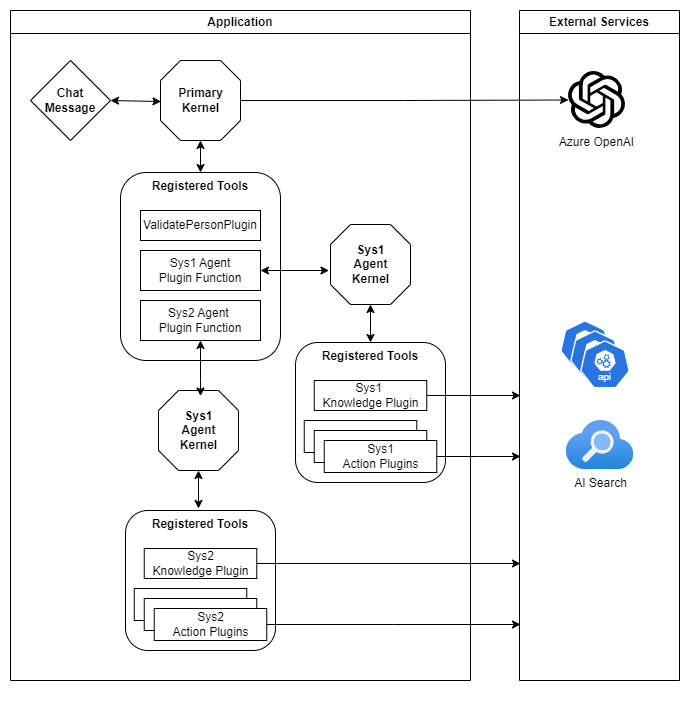

The diagram above was exported from draw.io. Its source (the exported page's mxGraphModel, read from the mxfile embedded in the PNG):
<mxGraphModel dx="1014" dy="757" grid="1" gridSize="10" guides="1" tooltips="1" connect="1" arrows="1" fold="1" page="1" pageScale="1" pageWidth="850" pageHeight="1100" math="0" shadow="0">
  <root>
    <mxCell id="0" />
    <mxCell id="1" parent="0" />
    <mxCell id="14" style="edgeStyle=none;html=1;exitX=1;exitY=0.5;exitDx=0;exitDy=0;entryX=0.006;entryY=0.513;entryDx=0;entryDy=0;startArrow=classic;startFill=1;entryPerimeter=0;" parent="1" source="13" target="qqZ84OHYJ5-wNa9iYr02-17" edge="1">
      <mxGeometry relative="1" as="geometry">
        <mxPoint x="170" y="110" as="targetPoint" />
        <Array as="points" />
      </mxGeometry>
    </mxCell>
    <mxCell id="13" value="Chat&lt;br&gt;Message" style="rhombus;whiteSpace=wrap;html=1;fontStyle=1" parent="1" vertex="1">
      <mxGeometry x="30" y="80" width="80" height="80" as="geometry" />
    </mxCell>
    <mxCell id="qqZ84OHYJ5-wNa9iYr02-35" style="edgeStyle=orthogonalEdgeStyle;rounded=0;orthogonalLoop=1;jettySize=auto;html=1;startArrow=classic;startFill=1;" parent="1" source="qqZ84OHYJ5-wNa9iYr02-17" target="15" edge="1">
      <mxGeometry relative="1" as="geometry" />
    </mxCell>
    <mxCell id="ujB2xKq0-hpYQWXhznZX-35" style="edgeStyle=orthogonalEdgeStyle;rounded=0;orthogonalLoop=1;jettySize=auto;html=1;entryX=0;entryY=0.5;entryDx=0;entryDy=0;" parent="1" source="qqZ84OHYJ5-wNa9iYr02-17" target="ujB2xKq0-hpYQWXhznZX-20" edge="1">
      <mxGeometry relative="1" as="geometry" />
    </mxCell>
    <mxCell id="qqZ84OHYJ5-wNa9iYr02-17" value="Primary&lt;div&gt;Kernel&lt;/div&gt;" style="verticalLabelPosition=middle;verticalAlign=middle;html=1;shape=mxgraph.basic.polygon;polyCoords=[[0.25,0],[0.75,0],[1,0.25],[1,0.75],[0.75,1],[0.25,1],[0,0.75],[0,0.25]];polyline=0;labelPosition=center;align=center;fontStyle=1" parent="1" vertex="1">
      <mxGeometry x="160" y="80" width="80" height="80" as="geometry" />
    </mxCell>
    <mxCell id="qqZ84OHYJ5-wNa9iYr02-26" style="edgeStyle=orthogonalEdgeStyle;rounded=0;orthogonalLoop=1;jettySize=auto;html=1;startArrow=classic;startFill=1;" parent="1" source="qqZ84OHYJ5-wNa9iYr02-18" target="qqZ84OHYJ5-wNa9iYr02-22" edge="1">
      <mxGeometry relative="1" as="geometry" />
    </mxCell>
    <mxCell id="qqZ84OHYJ5-wNa9iYr02-18" value="&lt;div&gt;Sys1&lt;/div&gt;Agent&lt;div&gt;Kernel&lt;/div&gt;" style="verticalLabelPosition=middle;verticalAlign=middle;html=1;shape=mxgraph.basic.polygon;polyCoords=[[0.25,0],[0.75,0],[1,0.25],[1,0.75],[0.75,1],[0.25,1],[0,0.75],[0,0.25]];polyline=0;labelPosition=center;align=center;fontStyle=1" parent="1" vertex="1">
      <mxGeometry x="330" y="244" width="80" height="80" as="geometry" />
    </mxCell>
    <mxCell id="qqZ84OHYJ5-wNa9iYr02-20" value="" style="group" parent="1" vertex="1" connectable="0">
      <mxGeometry x="120" y="192" width="160" height="188" as="geometry" />
    </mxCell>
    <mxCell id="15" value="Registered Tools" style="rounded=1;whiteSpace=wrap;html=1;labelPosition=center;verticalLabelPosition=middle;align=center;verticalAlign=top;arcSize=16;fontStyle=1" parent="qqZ84OHYJ5-wNa9iYr02-20" vertex="1">
      <mxGeometry width="160" height="188" as="geometry" />
    </mxCell>
    <mxCell id="5" value="ValidatePersonPlugin" style="rounded=0;whiteSpace=wrap;html=1;" parent="qqZ84OHYJ5-wNa9iYr02-20" vertex="1">
      <mxGeometry x="20" y="38" width="120" height="30" as="geometry" />
    </mxCell>
    <mxCell id="7" value="Sys1 Agent&lt;div&gt;Plugin Function&lt;/div&gt;" style="rounded=0;whiteSpace=wrap;html=1;" parent="qqZ84OHYJ5-wNa9iYr02-20" vertex="1">
      <mxGeometry x="20" y="78" width="120" height="40" as="geometry" />
    </mxCell>
    <mxCell id="qqZ84OHYJ5-wNa9iYr02-16" value="Sys2 Agent&amp;nbsp;&lt;div&gt;Plugin Function&lt;/div&gt;" style="rounded=0;whiteSpace=wrap;html=1;" parent="qqZ84OHYJ5-wNa9iYr02-20" vertex="1">
      <mxGeometry x="20" y="128" width="120" height="40" as="geometry" />
    </mxCell>
    <mxCell id="10" style="edgeStyle=none;html=1;exitX=1;exitY=0.5;exitDx=0;exitDy=0;entryX=-0.019;entryY=0.575;entryDx=0;entryDy=0;entryPerimeter=0;startArrow=classic;startFill=1;" parent="1" source="7" target="qqZ84OHYJ5-wNa9iYr02-18" edge="1">
      <mxGeometry relative="1" as="geometry">
        <mxPoint x="345" y="342" as="targetPoint" />
      </mxGeometry>
    </mxCell>
    <mxCell id="qqZ84OHYJ5-wNa9iYr02-34" style="edgeStyle=orthogonalEdgeStyle;rounded=0;orthogonalLoop=1;jettySize=auto;html=1;entryX=0.5;entryY=0;entryDx=0;entryDy=0;startArrow=classic;startFill=1;" parent="1" source="qqZ84OHYJ5-wNa9iYr02-27" edge="1">
      <mxGeometry relative="1" as="geometry">
        <mxPoint x="198" y="528" as="targetPoint" />
      </mxGeometry>
    </mxCell>
    <mxCell id="qqZ84OHYJ5-wNa9iYr02-27" value="&lt;div&gt;Sys1&lt;/div&gt;Agent&lt;div&gt;Kernel&lt;/div&gt;" style="verticalLabelPosition=middle;verticalAlign=middle;html=1;shape=mxgraph.basic.polygon;polyCoords=[[0.25,0],[0.75,0],[1,0.25],[1,0.75],[0.75,1],[0.25,1],[0,0.75],[0,0.25]];polyline=0;labelPosition=center;align=center;fontStyle=1" parent="1" vertex="1">
      <mxGeometry x="158" y="410" width="80" height="80" as="geometry" />
    </mxCell>
    <mxCell id="qqZ84OHYJ5-wNa9iYr02-33" style="edgeStyle=orthogonalEdgeStyle;rounded=0;orthogonalLoop=1;jettySize=auto;html=1;exitX=0.5;exitY=1;exitDx=0;exitDy=0;entryX=0.525;entryY=0.069;entryDx=0;entryDy=0;entryPerimeter=0;startArrow=classic;startFill=1;" parent="1" source="qqZ84OHYJ5-wNa9iYr02-16" target="qqZ84OHYJ5-wNa9iYr02-27" edge="1">
      <mxGeometry relative="1" as="geometry">
        <Array as="points">
          <mxPoint x="200" y="400" />
          <mxPoint x="200" y="400" />
        </Array>
      </mxGeometry>
    </mxCell>
    <mxCell id="ujB2xKq0-hpYQWXhznZX-15" value="External Services" style="swimlane;whiteSpace=wrap;html=1;" parent="1" vertex="1">
      <mxGeometry x="519" y="30" width="160" height="670" as="geometry" />
    </mxCell>
    <mxCell id="ujB2xKq0-hpYQWXhznZX-16" value="" style="aspect=fixed;sketch=0;html=1;dashed=0;whitespace=wrap;verticalLabelPosition=bottom;verticalAlign=top;fillColor=#2875E2;strokeColor=#ffffff;points=[[0.005,0.63,0],[0.1,0.2,0],[0.9,0.2,0],[0.5,0,0],[0.995,0.63,0],[0.72,0.99,0],[0.5,1,0],[0.28,0.99,0]];shape=mxgraph.kubernetes.icon2;kubernetesLabel=1;prIcon=api" parent="ujB2xKq0-hpYQWXhznZX-15" vertex="1">
      <mxGeometry x="40.5" y="310" width="50" height="48" as="geometry" />
    </mxCell>
    <mxCell id="ujB2xKq0-hpYQWXhznZX-17" value="AI Search" style="image;aspect=fixed;html=1;points=[];align=center;fontSize=12;image=img/lib/azure2/app_services/Search_Services.svg;" parent="ujB2xKq0-hpYQWXhznZX-15" vertex="1">
      <mxGeometry x="46.5" y="410" width="68" height="49.120000000000005" as="geometry" />
    </mxCell>
    <mxCell id="ujB2xKq0-hpYQWXhznZX-18" value="" style="aspect=fixed;sketch=0;html=1;dashed=0;whitespace=wrap;verticalLabelPosition=bottom;verticalAlign=top;fillColor=#2875E2;strokeColor=#ffffff;points=[[0.005,0.63,0],[0.1,0.2,0],[0.9,0.2,0],[0.5,0,0],[0.995,0.63,0],[0.72,0.99,0],[0.5,1,0],[0.28,0.99,0]];shape=mxgraph.kubernetes.icon2;kubernetesLabel=1;prIcon=api" parent="ujB2xKq0-hpYQWXhznZX-15" vertex="1">
      <mxGeometry x="50.5" y="320" width="50" height="48" as="geometry" />
    </mxCell>
    <mxCell id="ujB2xKq0-hpYQWXhznZX-19" value="" style="aspect=fixed;sketch=0;html=1;dashed=0;whitespace=wrap;verticalLabelPosition=bottom;verticalAlign=top;fillColor=#2875E2;strokeColor=#ffffff;points=[[0.005,0.63,0],[0.1,0.2,0],[0.9,0.2,0],[0.5,0,0],[0.995,0.63,0],[0.72,0.99,0],[0.5,1,0],[0.28,0.99,0]];shape=mxgraph.kubernetes.icon2;kubernetesLabel=1;prIcon=api" parent="ujB2xKq0-hpYQWXhznZX-15" vertex="1">
      <mxGeometry x="60.5" y="330" width="50" height="48" as="geometry" />
    </mxCell>
    <mxCell id="ujB2xKq0-hpYQWXhznZX-20" value="Azure OpenAI" style="shape=image;verticalLabelPosition=bottom;labelBackgroundColor=default;verticalAlign=top;aspect=fixed;imageAspect=0;image=data:image/svg+xml,(base64 omitted: 3916 chars);imageBackground=none;" parent="ujB2xKq0-hpYQWXhznZX-15" vertex="1">
      <mxGeometry x="49" y="61.00000000000006" width="57" height="57" as="geometry" />
    </mxCell>
    <mxCell id="qqZ84OHYJ5-wNa9iYr02-21" value="" style="group" parent="1" vertex="1" connectable="0">
      <mxGeometry x="285" y="362" width="150" height="188" as="geometry" />
    </mxCell>
    <mxCell id="ujB2xKq0-hpYQWXhznZX-25" value="" style="group" parent="qqZ84OHYJ5-wNa9iYr02-21" vertex="1" connectable="0">
      <mxGeometry x="10" width="150" height="140" as="geometry" />
    </mxCell>
    <mxCell id="qqZ84OHYJ5-wNa9iYr02-22" value="Registered Tools" style="rounded=1;whiteSpace=wrap;html=1;labelPosition=center;verticalLabelPosition=middle;align=center;verticalAlign=top;arcSize=16;fontStyle=1" parent="ujB2xKq0-hpYQWXhznZX-25" vertex="1">
      <mxGeometry width="150" height="140" as="geometry" />
    </mxCell>
    <mxCell id="ujB2xKq0-hpYQWXhznZX-36" style="edgeStyle=orthogonalEdgeStyle;rounded=0;orthogonalLoop=1;jettySize=auto;html=1;" parent="ujB2xKq0-hpYQWXhznZX-25" source="qqZ84OHYJ5-wNa9iYr02-23" edge="1">
      <mxGeometry relative="1" as="geometry">
        <mxPoint x="225" y="53" as="targetPoint" />
      </mxGeometry>
    </mxCell>
    <mxCell id="qqZ84OHYJ5-wNa9iYr02-23" value="Sys1&amp;nbsp;&lt;div&gt;Knowledge Plugin&lt;/div&gt;" style="rounded=0;whiteSpace=wrap;html=1;" parent="ujB2xKq0-hpYQWXhznZX-25" vertex="1">
      <mxGeometry x="18.75" y="38" width="112.5" height="30" as="geometry" />
    </mxCell>
    <mxCell id="qqZ84OHYJ5-wNa9iYr02-24" value="" style="rounded=0;whiteSpace=wrap;html=1;" parent="ujB2xKq0-hpYQWXhznZX-25" vertex="1">
      <mxGeometry x="8.75" y="78" width="112.5" height="32" as="geometry" />
    </mxCell>
    <mxCell id="ujB2xKq0-hpYQWXhznZX-22" value="" style="rounded=0;whiteSpace=wrap;html=1;" parent="1" vertex="1">
      <mxGeometry x="313.75" y="450" width="112.5" height="32" as="geometry" />
    </mxCell>
    <mxCell id="ujB2xKq0-hpYQWXhznZX-37" style="edgeStyle=orthogonalEdgeStyle;rounded=0;orthogonalLoop=1;jettySize=auto;html=1;" parent="1" source="ujB2xKq0-hpYQWXhznZX-23" edge="1">
      <mxGeometry relative="1" as="geometry">
        <mxPoint x="520" y="476" as="targetPoint" />
      </mxGeometry>
    </mxCell>
    <mxCell id="ujB2xKq0-hpYQWXhznZX-23" value="Sys1&lt;div&gt;Action Plugins&lt;/div&gt;" style="rounded=0;whiteSpace=wrap;html=1;" parent="1" vertex="1">
      <mxGeometry x="323.75" y="460" width="112.5" height="32" as="geometry" />
    </mxCell>
    <mxCell id="ujB2xKq0-hpYQWXhznZX-26" value="" style="group" parent="1" vertex="1" connectable="0">
      <mxGeometry x="115" y="530" width="150" height="188" as="geometry" />
    </mxCell>
    <mxCell id="ujB2xKq0-hpYQWXhznZX-27" value="" style="group" parent="ujB2xKq0-hpYQWXhznZX-26" vertex="1" connectable="0">
      <mxGeometry x="10" width="150" height="140" as="geometry" />
    </mxCell>
    <mxCell id="ujB2xKq0-hpYQWXhznZX-28" value="Registered Tools" style="rounded=1;whiteSpace=wrap;html=1;labelPosition=center;verticalLabelPosition=middle;align=center;verticalAlign=top;arcSize=16;fontStyle=1" parent="ujB2xKq0-hpYQWXhznZX-27" vertex="1">
      <mxGeometry width="150" height="140" as="geometry" />
    </mxCell>
    <mxCell id="ujB2xKq0-hpYQWXhznZX-38" style="edgeStyle=orthogonalEdgeStyle;rounded=0;orthogonalLoop=1;jettySize=auto;html=1;" parent="ujB2xKq0-hpYQWXhznZX-27" source="ujB2xKq0-hpYQWXhznZX-29" edge="1">
      <mxGeometry relative="1" as="geometry">
        <mxPoint x="395" y="53" as="targetPoint" />
      </mxGeometry>
    </mxCell>
    <mxCell id="ujB2xKq0-hpYQWXhznZX-29" value="Sys2&lt;div&gt;Knowledge Plugin&lt;/div&gt;" style="rounded=0;whiteSpace=wrap;html=1;" parent="ujB2xKq0-hpYQWXhznZX-27" vertex="1">
      <mxGeometry x="18.75" y="38" width="112.5" height="30" as="geometry" />
    </mxCell>
    <mxCell id="ujB2xKq0-hpYQWXhznZX-30" value="" style="rounded=0;whiteSpace=wrap;html=1;" parent="ujB2xKq0-hpYQWXhznZX-27" vertex="1">
      <mxGeometry x="8.75" y="78" width="112.5" height="32" as="geometry" />
    </mxCell>
    <mxCell id="ujB2xKq0-hpYQWXhznZX-32" value="" style="rounded=0;whiteSpace=wrap;html=1;" parent="1" vertex="1">
      <mxGeometry x="143.75" y="618" width="112.5" height="32" as="geometry" />
    </mxCell>
    <mxCell id="ujB2xKq0-hpYQWXhznZX-39" style="edgeStyle=orthogonalEdgeStyle;rounded=0;orthogonalLoop=1;jettySize=auto;html=1;" parent="1" source="ujB2xKq0-hpYQWXhznZX-33" edge="1">
      <mxGeometry relative="1" as="geometry">
        <mxPoint x="520" y="644" as="targetPoint" />
      </mxGeometry>
    </mxCell>
    <mxCell id="ujB2xKq0-hpYQWXhznZX-33" value="Sys2&lt;div&gt;Action Plugins&lt;/div&gt;" style="rounded=0;whiteSpace=wrap;html=1;" parent="1" vertex="1">
      <mxGeometry x="153.75" y="628" width="112.5" height="32" as="geometry" />
    </mxCell>
    <mxCell id="ujB2xKq0-hpYQWXhznZX-34" value="Application" style="swimlane;whiteSpace=wrap;html=1;" parent="1" vertex="1">
      <mxGeometry x="10" y="30" width="460" height="670" as="geometry" />
    </mxCell>
  </root>
</mxGraphModel>